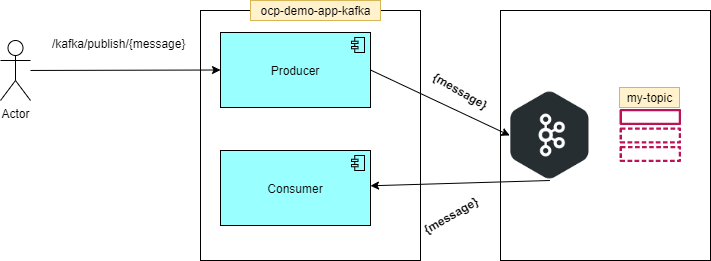

The diagram above was exported from draw.io. Its source (the exported page's mxGraphModel, read from the mxfile embedded in the PNG):
<mxGraphModel dx="1182" dy="742" grid="1" gridSize="10" guides="1" tooltips="1" connect="1" arrows="1" fold="1" page="1" pageScale="1" pageWidth="1169" pageHeight="827" background="#ffffff" math="0" shadow="0">
  <root>
    <mxCell id="0" />
    <mxCell id="1" parent="0" />
    <mxCell id="LQyr0hi9CeZ8nkZAfacP-25" value="" style="whiteSpace=wrap;html=1;" vertex="1" parent="1">
      <mxGeometry x="460" y="250" width="220" height="250" as="geometry" />
    </mxCell>
    <mxCell id="LQyr0hi9CeZ8nkZAfacP-7" value="" style="whiteSpace=wrap;html=1;" vertex="1" parent="1">
      <mxGeometry x="760" y="250" width="210" height="250" as="geometry" />
    </mxCell>
    <mxCell id="LQyr0hi9CeZ8nkZAfacP-3" style="edgeStyle=none;rounded=0;orthogonalLoop=1;jettySize=auto;html=1;entryX=0;entryY=0.5;entryDx=0;entryDy=0;entryPerimeter=0;" edge="1" parent="1" source="LQyr0hi9CeZ8nkZAfacP-2" target="LQyr0hi9CeZ8nkZAfacP-5">
      <mxGeometry relative="1" as="geometry" />
    </mxCell>
    <mxCell id="LQyr0hi9CeZ8nkZAfacP-2" value="Actor" style="shape=umlActor;verticalLabelPosition=bottom;verticalAlign=top;html=1;outlineConnect=0;" vertex="1" parent="1">
      <mxGeometry x="260" y="280" width="30" height="60" as="geometry" />
    </mxCell>
    <mxCell id="LQyr0hi9CeZ8nkZAfacP-4" value="/kafka/publish/{message}" style="text;whiteSpace=wrap;html=1;" vertex="1" parent="1">
      <mxGeometry x="310" y="270" width="130" height="30" as="geometry" />
    </mxCell>
    <mxCell id="LQyr0hi9CeZ8nkZAfacP-27" style="edgeStyle=none;rounded=0;orthogonalLoop=1;jettySize=auto;html=1;exitX=1;exitY=0.5;exitDx=0;exitDy=0;exitPerimeter=0;entryX=0;entryY=0.5;entryDx=0;entryDy=0;" edge="1" parent="1" source="LQyr0hi9CeZ8nkZAfacP-5" target="LQyr0hi9CeZ8nkZAfacP-22">
      <mxGeometry relative="1" as="geometry" />
    </mxCell>
    <mxCell id="LQyr0hi9CeZ8nkZAfacP-5" value="Producer" style="html=1;outlineConnect=0;whiteSpace=wrap;fillColor=#99ffff;shape=mxgraph.archimate3.application;appType=comp;archiType=square;" vertex="1" parent="1">
      <mxGeometry x="480" y="272" width="150" height="75" as="geometry" />
    </mxCell>
    <mxCell id="LQyr0hi9CeZ8nkZAfacP-6" value="Consumer" style="html=1;outlineConnect=0;whiteSpace=wrap;fillColor=#99ffff;shape=mxgraph.archimate3.application;appType=comp;archiType=square;" vertex="1" parent="1">
      <mxGeometry x="480" y="390" width="150" height="75" as="geometry" />
    </mxCell>
    <mxCell id="LQyr0hi9CeZ8nkZAfacP-8" value="ocp-demo-app-kafka" style="text;html=1;resizable=0;autosize=1;align=center;verticalAlign=middle;points=[];fillColor=#fff2cc;strokeColor=#d6b656;rounded=0;" vertex="1" parent="1">
      <mxGeometry x="510" y="240" width="130" height="20" as="geometry" />
    </mxCell>
    <mxCell id="LQyr0hi9CeZ8nkZAfacP-28" style="edgeStyle=none;rounded=0;orthogonalLoop=1;jettySize=auto;html=1;exitX=0.5;exitY=1;exitDx=0;exitDy=0;" edge="1" parent="1" source="LQyr0hi9CeZ8nkZAfacP-22" target="LQyr0hi9CeZ8nkZAfacP-6">
      <mxGeometry relative="1" as="geometry" />
    </mxCell>
    <mxCell id="LQyr0hi9CeZ8nkZAfacP-22" value="" style="shape=image;imageAspect=0;aspect=fixed;verticalLabelPosition=bottom;verticalAlign=top;image=data:image/png,(base64 omitted: 5016 chars);" vertex="1" parent="1">
      <mxGeometry x="769.28" y="330" width="80.17" height="90" as="geometry" />
    </mxCell>
    <object label="" id="LQyr0hi9CeZ8nkZAfacP-23">
      <mxCell style="outlineConnect=0;fontColor=#232F3E;gradientColor=none;fillColor=#BC1356;strokeColor=none;dashed=0;verticalLabelPosition=bottom;verticalAlign=top;align=center;html=1;fontSize=12;fontStyle=0;aspect=fixed;pointerEvents=1;shape=mxgraph.aws4.topic;" vertex="1" parent="1">
        <mxGeometry x="879" y="348.5" width="61.7" height="53" as="geometry" />
      </mxCell>
    </object>
    <mxCell id="LQyr0hi9CeZ8nkZAfacP-24" value="my-topic" style="text;html=1;resizable=0;autosize=1;align=center;verticalAlign=middle;points=[];fillColor=#fff2cc;strokeColor=#d6b656;rounded=0;" vertex="1" parent="1">
      <mxGeometry x="879" y="327" width="60" height="20" as="geometry" />
    </mxCell>
    <mxCell id="LQyr0hi9CeZ8nkZAfacP-29" value="{message}" style="text;html=1;resizable=0;autosize=1;align=center;verticalAlign=middle;points=[];fillColor=none;strokeColor=none;rounded=0;fontStyle=1;rotation=30;" vertex="1" parent="1">
      <mxGeometry x="680" y="320" width="80" height="20" as="geometry" />
    </mxCell>
    <mxCell id="LQyr0hi9CeZ8nkZAfacP-30" value="{message}" style="text;html=1;resizable=0;autosize=1;align=center;verticalAlign=middle;points=[];fillColor=none;strokeColor=none;rounded=0;fontStyle=1;rotation=-30;" vertex="1" parent="1">
      <mxGeometry x="670" y="445" width="80" height="20" as="geometry" />
    </mxCell>
  </root>
</mxGraphModel>